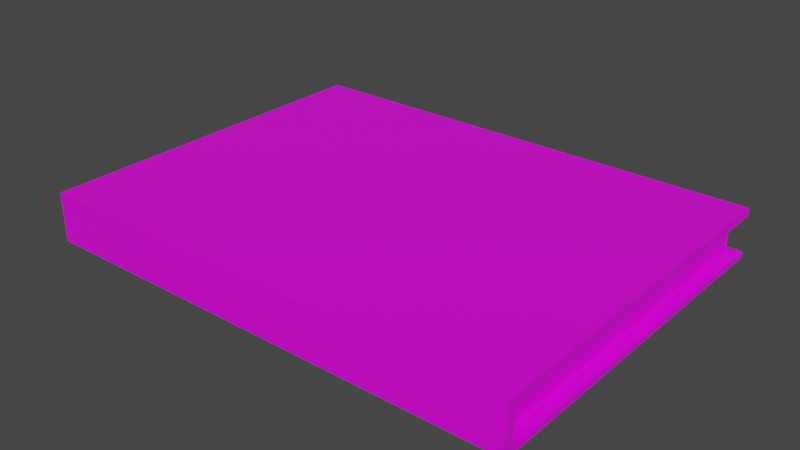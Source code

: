 # Source: book_green_.blend  (saved by Blender 2.82.7; exported with 4.5.12 LTS)
import bpy
from mathutils import Matrix  # noqa: F401  (used for matrix-valued properties, if any)

bpy.ops.wm.read_factory_settings(use_empty=True)
scene = bpy.context.scene
scene.name = 'Scene'

# ---- collections
col_collection = bpy.data.collections.new('Collection'); scene.collection.children.link(col_collection)

# ---- images (referenced by path relative to the original .blend; pixels are not part of the script)
import os
ASSET_DIR = os.environ.get("B2B_ASSET_DIR", "")  # directory of the original .blend (textures are referenced by path, not embedded)
HERE = os.path.dirname(os.path.abspath(__file__))  # packed textures are extracted next to this script under _unpacked/

def load_image(name, relpath, width, height, colorspace="sRGB"):
    """Load a texture the original file referenced (path relative to the .blend, or extracted next to this script)."""
    p = next((c for c in (os.path.join(HERE, relpath), os.path.join(ASSET_DIR, relpath)) if relpath and os.path.exists(c)), "")
    if p:
        img = bpy.data.images.load(p, check_existing=True)
        img.name = name
    else:  # same state as the original file: an image datablock whose file is absent (Cycles renders it pink)
        img = bpy.data.images.new(name, width, height)
        img.source = "FILE"
        img.filepath = "//" + (relpath or name)
    img.colorspace_settings.name = colorspace
    return img
img_chalkboard_png_001 = load_image('chalkboard.png.001', 'chalkboard.png', 1024, 1024, 'sRGB')

# ---- materials (node trees are filled in below, after node groups)
mat_material = bpy.data.materials.new('Material')
mat_material.alpha_threshold = 0.0
mat_material.use_transparent_shadow = False
mat_material.line_color = (0.0, 0.0, 0.0, 1.0)

# ---- material node trees
mat_material.use_nodes = True; mat_material.node_tree.nodes.clear()
_N = mat_material.node_tree.nodes; _L = mat_material.node_tree.links
n0 = _N.new('ShaderNodeOutputMaterial'); n0.name = 'Material Output'; n0.location = (300, 300)
n1 = _N.new('ShaderNodeBsdfPrincipled'); n1.name = 'Principled BSDF'; n1.location = (10, 300)
n1.distribution = 'GGX'
n1.subsurface_method = 'BURLEY'
n1.inputs[2].default_value = 0.4
n1.inputs[3].default_value = 1.45
n1.inputs[27].default_value = (0.0, 0.0, 0.0, 1.0)
n1.inputs[28].default_value = 1.0
n2 = _N.new('ShaderNodeTexImage'); n2.name = 'Image Texture'; n2.location = (-359, 248)
n2.image = img_chalkboard_png_001
_L.new(n1.outputs[0], n0.inputs[0])
_L.new(n2.outputs[0], n1.inputs[0])
n0.is_active_output = True

# ---- world
world_world = bpy.data.worlds.new('World'); scene.world = world_world
world_world.use_nodes = True; world_world.node_tree.nodes.clear()
_N = world_world.node_tree.nodes; _L = world_world.node_tree.links
n0 = _N.new('ShaderNodeOutputWorld'); n0.name = 'World Output'; n0.location = (300, 300)
n1 = _N.new('ShaderNodeBackground'); n1.name = 'Background'; n1.location = (10, 300)
n1.inputs[0].default_value = (0.05088, 0.05088, 0.05088, 1.0)
_L.new(n1.outputs[0], n0.inputs[0])
n0.is_active_output = True
world_world.color = (0.05088, 0.05088, 0.05088)
world_world.use_sun_shadow = False
world_world.sun_shadow_jitter_overblur = 0.0

# ---- meshes
me_cube = bpy.data.meshes.new('Cube')
me_cube.from_pydata([(1.0, 1.0, 1.0), (1.0, 1.0, -1.0), (1.0, -1.0, 1.0), (1.0, -1.0, -1.0), (-1.0, 1.0, 1.0), (-1.0, 1.0, -1.0), (-1.0, -1.0, 1.0), (-1.0, -1.0, -1.0), (0.9493, 0.9522, 0.6206), (0.9512, 0.9521, -0.696), (-0.9501, 0.9517, 0.6629), (-0.9482, 0.9511, -0.5316), (-0.9497, -0.9388, -0.597), (-0.9497, -0.9404, 0.6651), (0.9497, -0.9362, 0.5656), (0.9497, -0.9358, -0.6536), (-1.0, 1.0, -0.5957), (-1.0, -0.9561, -0.6659), (-1.0, -0.9579, 0.7358), (-1.0, 1.0, 0.7335), (1.0, 1.0, 0.6889), (1.0, -0.9535, 0.6299), (1.0, -0.953, -0.7233), (1.0, 1.0, -0.7688)], [], [(0, 4, 6, 2), (3, 2, 6, 7), (7, 6, 4, 19, 18, 17, 16, 5), (5, 1, 3, 7), (1, 23, 22, 21, 20, 0, 2, 3), (5, 16, 23, 1), (11, 12, 13, 10), (8, 14, 15, 9), (9, 11, 10, 8), (20, 19, 4, 0), (12, 11, 16, 17), (13, 12, 17, 18), (10, 13, 18, 19), (14, 8, 20, 21), (15, 14, 21, 22), (9, 15, 22, 23), (8, 10, 19, 20), (11, 9, 23, 16)])
_uv = me_cube.uv_layers.new(name='UVMap')
_uv.uv.foreach_set('vector', [0.3484, 0.8366, 0.2674, 0.8328, 0.2797, 0.764, 0.337, 0.7811, 0.3397, 0.4308, 0.337, 0.7811, 0.2797, 0.764, 0.2807, 0.4132, 0.2807, 0.4132, 0.2797, 0.764, 0.2674, 0.8328, 0.252, 0.849, 0.2707, 0.7219, 0.2689, 0.4754, 0.2474, 0.3321, 0.2698, 0.3554, 0.2698, 0.3554, 0.3523, 0.361, 0.3397, 0.4308, 0.2807, 0.4132, 0.3523, 0.361, 0.3657, 0.3473, 0.3497, 0.4744, 0.35, 0.712, 0.3659, 0.8535, 0.3484, 0.8366, 0.337, 0.7811, 0.3397, 0.4308, 0.2698, 0.3554, 0.2474, 0.3321, 0.3657, 0.3473, 0.3523, 0.361, 0.6432, 0.4795, 0.6337, 0.3182, 0.7414, 0.3154, 0.7452, 0.477, 0.7452, 0.6393, 0.7443, 0.8007, 0.6402, 0.8031, 0.6327, 0.642, 0.6327, 0.642, 0.6432, 0.4795, 0.7452, 0.477, 0.7452, 0.6393, 0.3659, 0.8535, 0.252, 0.849, 0.2674, 0.8328, 0.3484, 0.8366, 0.2617, 0.4813, 0.2404, 0.3256, 0.2474, 0.3321, 0.2689, 0.4754, 0.2641, 0.7166, 0.2617, 0.4813, 0.2689, 0.4754, 0.2707, 0.7219, 0.2452, 0.8554, 0.2641, 0.7166, 0.2707, 0.7219, 0.252, 0.849, 0.3569, 0.7066, 0.3723, 0.8592, 0.3659, 0.8535, 0.35, 0.712, 0.3562, 0.4796, 0.3569, 0.7066, 0.35, 0.712, 0.3497, 0.4744, 0.3723, 0.3413, 0.3562, 0.4796, 0.3497, 0.4744, 0.3657, 0.3473, 0.3723, 0.8592, 0.2452, 0.8554, 0.252, 0.849, 0.3659, 0.8535, 0.2404, 0.3256, 0.3723, 0.3413, 0.3657, 0.3473, 0.2474, 0.3321])
me_cube.materials.append(mat_material)
me_cube.use_remesh_preserve_volume = False
me_cube.use_remesh_preserve_attributes = False
me_cube.use_mirror_vertex_groups = False
me_cube.update()

# ---- objects
ob_cube = bpy.data.objects.new('Cube', me_cube)

# ---- transforms, parenting, visibility, modifiers, constraints
ob_cube.location = (0.0, 0.0, 0.05)
ob_cube.scale = (1.0, 0.75, 0.1)
ob_cube.lock_rotations_4d = False
ob_cube.empty_display_type = 'ARROWS'
ob_cube.lineart.crease_threshold = 0.0

# ---- collection membership
col_collection.objects.link(ob_cube)

# ---- scene / render settings (as saved in the file)
scene.frame_start = 1; scene.frame_end = 250; scene.frame_set(29)
scene.render.engine = 'BLENDER_EEVEE_NEXT'
scene.cycles.use_denoising = False
scene.cycles.samples = 128
scene.cycles.sampling_pattern = 'TABULATED_SOBOL'
scene.cycles.use_adaptive_sampling = False
scene.cycles.use_light_tree = False
scene.view_settings.view_transform = 'Filmic'
bpy.context.view_layer.update()

# ---- added for rendering (the .blend has no active camera and no usable light): camera, sun
cam_auto = bpy.data.cameras.new('AutoCamera')
cam_auto.lens = 50.0
cam_auto.sensor_width = 36.0
cam_auto.clip_end = 1000.0
ob_auto_camera = bpy.data.objects.new('AutoCamera', cam_auto)
scene.collection.objects.link(ob_auto_camera)
ob_auto_camera.location = (2.32045, -2.78454, 1.90636)
ob_auto_camera.rotation_euler = (1.09748, -7.21219e-08, 0.694738)
scene.camera = ob_auto_camera
light_auto_sun = bpy.data.lights.new('AutoSun', 'SUN')
light_auto_sun.energy = 3.0
light_auto_sun.angle = 0.0523599
ob_auto_sun = bpy.data.objects.new('AutoSun', light_auto_sun)
scene.collection.objects.link(ob_auto_sun)
ob_auto_sun.rotation_euler = (0.872665, 0.174533, 0.523599)
bpy.context.view_layer.update()
